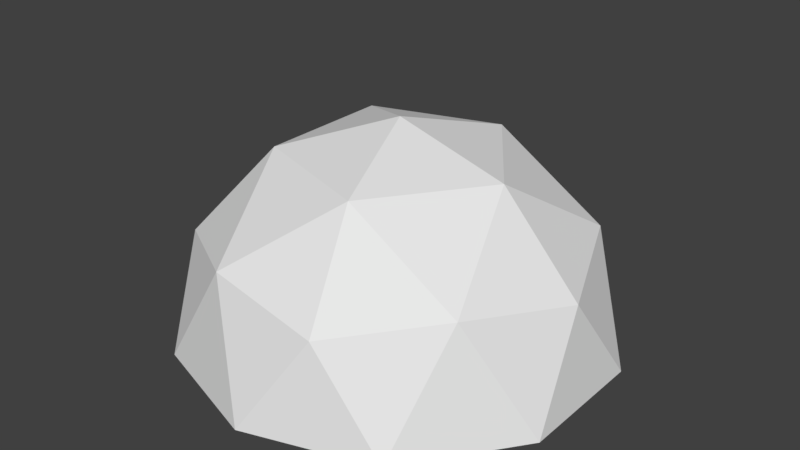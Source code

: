 # Source: goal_v3.blend  (saved by Blender 2.90.8; exported with 4.5.12 LTS)
import bpy
from mathutils import Matrix  # noqa: F401  (used for matrix-valued properties, if any)

bpy.ops.wm.read_factory_settings(use_empty=True)
scene = bpy.context.scene
scene.name = 'Scene'

# ---- collections
col_collection_1 = bpy.data.collections.new('Collection 1'); scene.collection.children.link(col_collection_1)

# ---- world
world_world = bpy.data.worlds.new('World'); scene.world = world_world
world_world.color = (0.05088, 0.05088, 0.05088)
world_world.use_sun_shadow = False
world_world.sun_shadow_jitter_overblur = 0.0
world_world.cycles.sampling_method = 'MANUAL'

# ---- meshes
me_icosphere_001 = bpy.data.meshes.new('Icosphere.001')
me_icosphere_001.from_pydata([(0.1382, -0.4253, 0.2236), (-0.3618, -0.2629, 0.2236), (-0.3618, 0.2629, 0.2236), (0.1382, 0.4253, 0.2236), (0.4472, -9.774e-09, 0.2236), (0.0, -2.186e-08, 0.5), (0.4755, -0.1545, -6.754e-09), (0.4755, 0.1545, 6.754e-09), (0.0, -0.5, -2.186e-08), (0.2939, -0.4045, -1.768e-08), (-0.4755, -0.1545, -6.754e-09), (-0.2939, -0.4045, -1.768e-08), (-0.2939, 0.4045, -1.212e-08), (-0.4755, 0.1545, 6.754e-09), (0.2939, 0.4045, -1.212e-08), (0.0, 0.5, -7.947e-09), (0.3441, -0.25, 0.2629), (-0.1314, -0.4045, 0.2629), (-0.4253, -1.149e-08, 0.2629), (-0.1314, 0.4045, 0.2629), (0.3441, 0.25, 0.2629), (0.08123, -0.25, 0.4253), (0.2629, 1.121e-08, 0.4253), (-0.2127, -0.1545, 0.4253), (-0.2127, 0.1545, 0.4253), (0.08123, 0.25, 0.4253)], [], [(0, 16, 21), (1, 17, 23), (2, 18, 24), (3, 19, 25), (4, 20, 22), (22, 25, 5), (22, 20, 25), (20, 3, 25), (25, 24, 5), (25, 19, 24), (19, 2, 24), (24, 23, 5), (24, 18, 23), (18, 1, 23), (23, 21, 5), (23, 17, 21), (17, 0, 21), (21, 16, 22), (16, 4, 22), (7, 20, 4), (7, 14, 20), (14, 3, 20), (15, 19, 3), (15, 12, 19), (12, 2, 19), (13, 18, 2), (13, 10, 18), (10, 1, 18), (11, 17, 1), (11, 8, 17), (8, 0, 17), (9, 16, 0), (9, 6, 16), (6, 4, 16), (14, 15, 3), (12, 13, 2), (10, 11, 1), (8, 9, 0), (6, 7, 4), (22, 5, 21)])
me_icosphere_001.use_remesh_preserve_volume = False
me_icosphere_001.use_remesh_preserve_attributes = False
me_icosphere_001.use_mirror_vertex_groups = False
me_icosphere_001.update()

# ---- objects
ob_icosphere = bpy.data.objects.new('Icosphere', me_icosphere_001)

# ---- transforms, parenting, visibility, modifiers, constraints
ob_icosphere.location = (0.0, 0.0, 0.0)
ob_icosphere.lineart.crease_threshold = 0.0

# ---- collection membership
col_collection_1.objects.link(ob_icosphere)

# ---- scene / render settings (as saved in the file)
scene.frame_start = 1; scene.frame_end = 250; scene.frame_set(1)
scene.render.engine = 'BLENDER_EEVEE_NEXT'
scene.render.resolution_percentage = 50
scene.render.dither_intensity = 0.0
scene.cycles.use_denoising = False
scene.cycles.samples = 128
scene.cycles.sampling_pattern = 'TABULATED_SOBOL'
scene.cycles.use_adaptive_sampling = False
scene.cycles.use_light_tree = False
scene.cycles.blur_glossy = 0.0
scene.cycles.sample_clamp_indirect = 0.0
scene.view_settings.view_transform = 'Standard'
bpy.context.view_layer.update()

# ---- added for rendering (the .blend has no active camera and no usable light): camera, sun
cam_auto = bpy.data.cameras.new('AutoCamera')
cam_auto.lens = 50.0
cam_auto.sensor_width = 36.0
cam_auto.clip_end = 1000.0
ob_auto_camera = bpy.data.objects.new('AutoCamera', cam_auto)
scene.collection.objects.link(ob_auto_camera)
ob_auto_camera.location = (1.35807, -1.62968, 1.33645)
ob_auto_camera.rotation_euler = (1.09748, -7.21219e-08, 0.694738)
scene.camera = ob_auto_camera
light_auto_sun = bpy.data.lights.new('AutoSun', 'SUN')
light_auto_sun.energy = 3.0
light_auto_sun.angle = 0.0523599
ob_auto_sun = bpy.data.objects.new('AutoSun', light_auto_sun)
scene.collection.objects.link(ob_auto_sun)
ob_auto_sun.rotation_euler = (0.872665, 0.174533, 0.523599)
bpy.context.view_layer.update()
